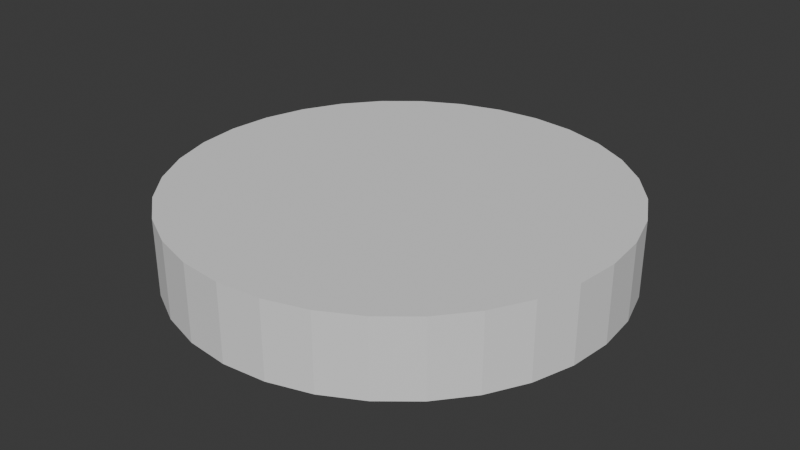 # Source: checkpoint.blend  (saved by Blender 4.5.91; exported with 4.5.12 LTS)
import bpy
from mathutils import Matrix  # noqa: F401  (used for matrix-valued properties, if any)

bpy.ops.wm.read_factory_settings(use_empty=True)
scene = bpy.context.scene
scene.name = 'Scene'

# ---- collections
col_collection = bpy.data.collections.new('Collection'); scene.collection.children.link(col_collection)

# ---- world
world_world = bpy.data.worlds.new('World'); scene.world = world_world
world_world.use_nodes = True; world_world.node_tree.nodes.clear()
_N = world_world.node_tree.nodes; _L = world_world.node_tree.links
n0 = _N.new('ShaderNodeOutputWorld'); n0.name = 'World Output'; n0.location = (200, 100)
n1 = _N.new('ShaderNodeBackground'); n1.name = 'Background'; n1.location = (-200, 100)
n1.inputs[0].default_value = (0.05088, 0.05088, 0.05088, 1.0)
_L.new(n1.outputs[0], n0.inputs[0])
n0.is_active_output = True
world_world.color = (0.05088, 0.05088, 0.05088)
world_world.sun_shadow_jitter_overblur = 0.0

# ---- meshes
me_cylinder = bpy.data.meshes.new('Cylinder')
me_cylinder.from_pydata([(0.0, 1.0, -1.0), (0.0, 1.0, 1.0), (0.1951, 0.9808, -1.0), (0.1951, 0.9808, 1.0), (0.3827, 0.9239, -1.0), (0.3827, 0.9239, 1.0), (0.5556, 0.8315, -1.0), (0.5556, 0.8315, 1.0), (0.7071, 0.7071, -1.0), (0.7071, 0.7071, 1.0), (0.8315, 0.5556, -1.0), (0.8315, 0.5556, 1.0), (0.9239, 0.3827, -1.0), (0.9239, 0.3827, 1.0), (0.9808, 0.1951, -1.0), (0.9808, 0.1951, 1.0), (1.0, 0.0, -1.0), (1.0, 0.0, 1.0), (0.9808, -0.1951, -1.0), (0.9808, -0.1951, 1.0), (0.9239, -0.3827, -1.0), (0.9239, -0.3827, 1.0), (0.8315, -0.5556, -1.0), (0.8315, -0.5556, 1.0), (0.7071, -0.7071, -1.0), (0.7071, -0.7071, 1.0), (0.5556, -0.8315, -1.0), (0.5556, -0.8315, 1.0), (0.3827, -0.9239, -1.0), (0.3827, -0.9239, 1.0), (0.1951, -0.9808, -1.0), (0.1951, -0.9808, 1.0), (0.0, -1.0, -1.0), (0.0, -1.0, 1.0), (-0.1951, -0.9808, -1.0), (-0.1951, -0.9808, 1.0), (-0.3827, -0.9239, -1.0), (-0.3827, -0.9239, 1.0), (-0.5556, -0.8315, -1.0), (-0.5556, -0.8315, 1.0), (-0.7071, -0.7071, -1.0), (-0.7071, -0.7071, 1.0), (-0.8315, -0.5556, -1.0), (-0.8315, -0.5556, 1.0), (-0.9239, -0.3827, -1.0), (-0.9239, -0.3827, 1.0), (-0.9808, -0.1951, -1.0), (-0.9808, -0.1951, 1.0), (-1.0, 0.0, -1.0), (-1.0, 0.0, 1.0), (-0.9808, 0.1951, -1.0), (-0.9808, 0.1951, 1.0), (-0.9239, 0.3827, -1.0), (-0.9239, 0.3827, 1.0), (-0.8315, 0.5556, -1.0), (-0.8315, 0.5556, 1.0), (-0.7071, 0.7071, -1.0), (-0.7071, 0.7071, 1.0), (-0.5556, 0.8315, -1.0), (-0.5556, 0.8315, 1.0), (-0.3827, 0.9239, -1.0), (-0.3827, 0.9239, 1.0), (-0.1951, 0.9808, -1.0), (-0.1951, 0.9808, 1.0)], [], [(0, 1, 3, 2), (2, 3, 5, 4), (4, 5, 7, 6), (6, 7, 9, 8), (8, 9, 11, 10), (10, 11, 13, 12), (12, 13, 15, 14), (14, 15, 17, 16), (16, 17, 19, 18), (18, 19, 21, 20), (20, 21, 23, 22), (22, 23, 25, 24), (24, 25, 27, 26), (26, 27, 29, 28), (28, 29, 31, 30), (30, 31, 33, 32), (32, 33, 35, 34), (34, 35, 37, 36), (36, 37, 39, 38), (38, 39, 41, 40), (40, 41, 43, 42), (42, 43, 45, 44), (44, 45, 47, 46), (46, 47, 49, 48), (48, 49, 51, 50), (50, 51, 53, 52), (52, 53, 55, 54), (54, 55, 57, 56), (56, 57, 59, 58), (58, 59, 61, 60), (3, 1, 63, 61, 59, 57, 55, 53, 51, 49, 47, 45, 43, 41, 39, 37, 35, 33, 31, 29, 27, 25, 23, 21, 19, 17, 15, 13, 11, 9, 7, 5), (60, 61, 63, 62), (62, 63, 1, 0), (0, 2, 4, 6, 8, 10, 12, 14, 16, 18, 20, 22, 24, 26, 28, 30, 32, 34, 36, 38, 40, 42, 44, 46, 48, 50, 52, 54, 56, 58, 60, 62)])
_uv = me_cylinder.uv_layers.new(name='UVMap')
_uv.uv.foreach_set('vector', [1.0, 0.5, 1.0, 1.0, 0.9688, 1.0, 0.9688, 0.5, 0.9688, 0.5, 0.9688, 1.0, 0.9375, 1.0, 0.9375, 0.5, 0.9375, 0.5, 0.9375, 1.0, 0.9062, 1.0, 0.9062, 0.5, 0.9062, 0.5, 0.9062, 1.0, 0.875, 1.0, 0.875, 0.5, 0.875, 0.5, 0.875, 1.0, 0.8438, 1.0, 0.8438, 0.5, 0.8438, 0.5, 0.8438, 1.0, 0.8125, 1.0, 0.8125, 0.5, 0.8125, 0.5, 0.8125, 1.0, 0.7812, 1.0, 0.7812, 0.5, 0.7812, 0.5, 0.7812, 1.0, 0.75, 1.0, 0.75, 0.5, 0.75, 0.5, 0.75, 1.0, 0.7188, 1.0, 0.7188, 0.5, 0.7188, 0.5, 0.7188, 1.0, 0.6875, 1.0, 0.6875, 0.5, 0.6875, 0.5, 0.6875, 1.0, 0.6562, 1.0, 0.6562, 0.5, 0.6562, 0.5, 0.6562, 1.0, 0.625, 1.0, 0.625, 0.5, 0.625, 0.5, 0.625, 1.0, 0.5938, 1.0, 0.5938, 0.5, 0.5938, 0.5, 0.5938, 1.0, 0.5625, 1.0, 0.5625, 0.5, 0.5625, 0.5, 0.5625, 1.0, 0.5312, 1.0, 0.5312, 0.5, 0.5312, 0.5, 0.5312, 1.0, 0.5, 1.0, 0.5, 0.5, 0.5, 0.5, 0.5, 1.0, 0.4688, 1.0, 0.4688, 0.5, 0.4688, 0.5, 0.4688, 1.0, 0.4375, 1.0, 0.4375, 0.5, 0.4375, 0.5, 0.4375, 1.0, 0.4062, 1.0, 0.4062, 0.5, 0.4062, 0.5, 0.4062, 1.0, 0.375, 1.0, 0.375, 0.5, 0.375, 0.5, 0.375, 1.0, 0.3438, 1.0, 0.3438, 0.5, 0.3438, 0.5, 0.3438, 1.0, 0.3125, 1.0, 0.3125, 0.5, 0.3125, 0.5, 0.3125, 1.0, 0.2812, 1.0, 0.2812, 0.5, 0.2812, 0.5, 0.2812, 1.0, 0.25, 1.0, 0.25, 0.5, 0.25, 0.5, 0.25, 1.0, 0.2188, 1.0, 0.2188, 0.5, 0.2188, 0.5, 0.2188, 1.0, 0.1875, 1.0, 0.1875, 0.5, 0.1875, 0.5, 0.1875, 1.0, 0.1562, 1.0, 0.1562, 0.5, 0.1562, 0.5, 0.1562, 1.0, 0.125, 1.0, 0.125, 0.5, 0.125, 0.5, 0.125, 1.0, 0.09375, 1.0, 0.09375, 0.5, 0.09375, 0.5, 0.09375, 1.0, 0.0625, 1.0, 0.0625, 0.5, 0.2968, 0.4854, 0.25, 0.49, 0.2032, 0.4854, 0.1582, 0.4717, 0.1167, 0.4496, 0.08029, 0.4197, 0.05045, 0.3833, 0.02827, 0.3418, 0.01461, 0.2968, 0.01, 0.25, 0.01461, 0.2032, 0.02827, 0.1582, 0.05045, 0.1167, 0.08029, 0.08029, 0.1167, 0.05045, 0.1582, 0.02827, 0.2032, 0.01461, 0.25, 0.01, 0.2968, 0.01461, 0.3418, 0.02827, 0.3833, 0.05045, 0.4197, 0.08029, 0.4496, 0.1167, 0.4717, 0.1582, 0.4854, 0.2032, 0.49, 0.25, 0.4854, 0.2968, 0.4717, 0.3418, 0.4496, 0.3833, 0.4197, 0.4197, 0.3833, 0.4496, 0.3418, 0.4717, 0.0625, 0.5, 0.0625, 1.0, 0.03125, 1.0, 0.03125, 0.5, 0.03125, 0.5, 0.03125, 1.0, 0.0, 1.0, 0.0, 0.5, 0.75, 0.49, 0.7968, 0.4854, 0.8418, 0.4717, 0.8833, 0.4496, 0.9197, 0.4197, 0.9496, 0.3833, 0.9717, 0.3418, 0.9854, 0.2968, 0.99, 0.25, 0.9854, 0.2032, 0.9717, 0.1582, 0.9496, 0.1167, 0.9197, 0.08029, 0.8833, 0.05045, 0.8418, 0.02827, 0.7968, 0.01461, 0.75, 0.01, 0.7032, 0.01461, 0.6582, 0.02827, 0.6167, 0.05045, 0.5803, 0.08029, 0.5504, 0.1167, 0.5283, 0.1582, 0.5146, 0.2032, 0.51, 0.25, 0.5146, 0.2968, 0.5283, 0.3418, 0.5504, 0.3833, 0.5803, 0.4197, 0.6167, 0.4496, 0.6582, 0.4717, 0.7032, 0.4854])
me_cylinder.update()

# ---- objects
ob_cylinder = bpy.data.objects.new('Cylinder', me_cylinder)

# ---- transforms, parenting, visibility, modifiers, constraints
ob_cylinder.location = (0.8698, -0.3183, 0.7182)
ob_cylinder.scale = (1.0, 1.0, 0.1712)

# ---- collection membership
col_collection.objects.link(ob_cylinder)

# ---- scene / render settings (as saved in the file)
scene.frame_start = 1; scene.frame_end = 250; scene.frame_set(1)
scene.render.engine = 'BLENDER_EEVEE_NEXT'
bpy.context.view_layer.update()

# ---- added for rendering (the .blend has no active camera and no usable light): camera, sun
cam_auto = bpy.data.cameras.new('AutoCamera')
cam_auto.lens = 50.0
cam_auto.sensor_width = 36.0
cam_auto.clip_end = 1000.0
ob_auto_camera = bpy.data.objects.new('AutoCamera', cam_auto)
scene.collection.objects.link(ob_auto_camera)
ob_auto_camera.location = (3.50582, -3.48149, 2.827)
ob_auto_camera.rotation_euler = (1.09748, -7.21219e-08, 0.694738)
scene.camera = ob_auto_camera
light_auto_sun = bpy.data.lights.new('AutoSun', 'SUN')
light_auto_sun.energy = 3.0
light_auto_sun.angle = 0.0523599
ob_auto_sun = bpy.data.objects.new('AutoSun', light_auto_sun)
scene.collection.objects.link(ob_auto_sun)
ob_auto_sun.rotation_euler = (0.872665, 0.174533, 0.523599)
bpy.context.view_layer.update()
